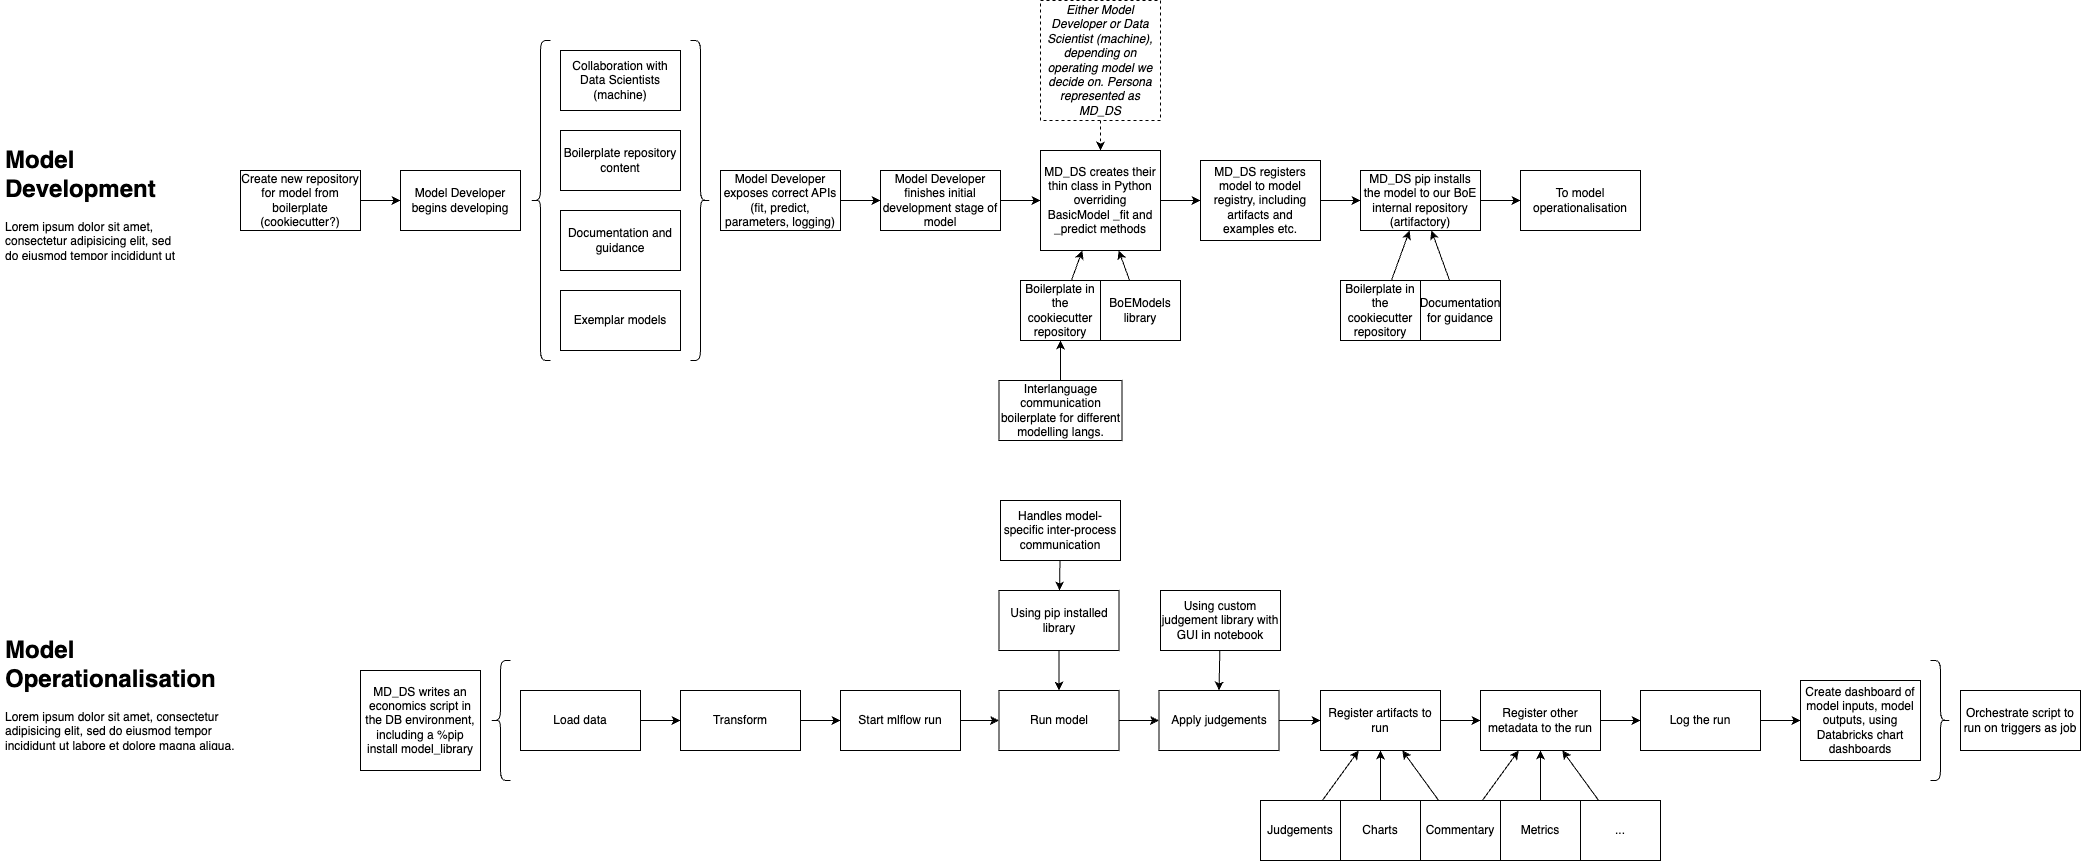

The diagram above was exported from draw.io. Its source (the exported page's mxGraphModel, read from the mxfile embedded in the PNG):
<mxGraphModel dx="2396" dy="1538" grid="1" gridSize="10" guides="1" tooltips="1" connect="1" arrows="1" fold="1" page="1" pageScale="1" pageWidth="827" pageHeight="1169" math="0" shadow="0">
  <root>
    <mxCell id="0" />
    <mxCell id="1" parent="0" />
    <mxCell id="2" value="Model Developer begins developing" style="rounded=0;whiteSpace=wrap;html=1;" parent="1" vertex="1">
      <mxGeometry x="80" y="210" width="120" height="60" as="geometry" />
    </mxCell>
    <mxCell id="17" style="edgeStyle=none;html=1;" parent="1" source="4" target="16" edge="1">
      <mxGeometry relative="1" as="geometry" />
    </mxCell>
    <mxCell id="4" value="Model Developer exposes correct APIs (fit, predict, parameters, logging)" style="rounded=0;whiteSpace=wrap;html=1;" parent="1" vertex="1">
      <mxGeometry x="400" y="210" width="120" height="60" as="geometry" />
    </mxCell>
    <mxCell id="7" value="Boilerplate repository content" style="rounded=0;whiteSpace=wrap;html=1;" parent="1" vertex="1">
      <mxGeometry x="240" y="170" width="120" height="60" as="geometry" />
    </mxCell>
    <mxCell id="8" value="Documentation and guidance" style="rounded=0;whiteSpace=wrap;html=1;" parent="1" vertex="1">
      <mxGeometry x="240" y="250" width="120" height="60" as="geometry" />
    </mxCell>
    <mxCell id="9" value="Exemplar models" style="rounded=0;whiteSpace=wrap;html=1;" parent="1" vertex="1">
      <mxGeometry x="240" y="330" width="120" height="60" as="geometry" />
    </mxCell>
    <mxCell id="12" value="Collaboration with Data Scientists (machine)" style="rounded=0;whiteSpace=wrap;html=1;" parent="1" vertex="1">
      <mxGeometry x="240" y="90" width="120" height="60" as="geometry" />
    </mxCell>
    <mxCell id="13" value="" style="shape=curlyBracket;whiteSpace=wrap;html=1;rounded=1;labelPosition=left;verticalLabelPosition=middle;align=right;verticalAlign=middle;" parent="1" vertex="1">
      <mxGeometry x="210" y="80" width="20" height="320" as="geometry" />
    </mxCell>
    <mxCell id="14" value="" style="shape=curlyBracket;whiteSpace=wrap;html=1;rounded=1;flipH=1;labelPosition=right;verticalLabelPosition=middle;align=left;verticalAlign=middle;" parent="1" vertex="1">
      <mxGeometry x="370" y="80" width="20" height="320" as="geometry" />
    </mxCell>
    <mxCell id="27" style="edgeStyle=none;html=1;" parent="1" source="16" target="20" edge="1">
      <mxGeometry relative="1" as="geometry" />
    </mxCell>
    <mxCell id="16" value="Model Developer finishes initial development stage of model" style="rounded=0;whiteSpace=wrap;html=1;" parent="1" vertex="1">
      <mxGeometry x="560" y="210" width="120" height="60" as="geometry" />
    </mxCell>
    <mxCell id="31" style="edgeStyle=none;html=1;dashed=1;" parent="1" source="18" target="20" edge="1">
      <mxGeometry relative="1" as="geometry" />
    </mxCell>
    <mxCell id="18" value="&lt;i&gt;Either Model Developer or Data Scientist (machine), depending on operating model we decide on. Persona represented as MD_DS&lt;/i&gt;" style="rounded=0;whiteSpace=wrap;html=1;dashed=1;" parent="1" vertex="1">
      <mxGeometry x="720" y="40" width="120" height="120" as="geometry" />
    </mxCell>
    <mxCell id="56" value="" style="edgeStyle=none;html=1;" parent="1" source="20" target="54" edge="1">
      <mxGeometry relative="1" as="geometry" />
    </mxCell>
    <mxCell id="20" value="MD_DS creates their thin class in Python overriding BasicModel _fit and _predict methods" style="rounded=0;whiteSpace=wrap;html=1;" parent="1" vertex="1">
      <mxGeometry x="720" y="190" width="120" height="100" as="geometry" />
    </mxCell>
    <mxCell id="23" style="edgeStyle=none;html=1;" parent="1" source="22" target="2" edge="1">
      <mxGeometry relative="1" as="geometry" />
    </mxCell>
    <mxCell id="22" value="Create new repository for model from boilerplate (cookiecutter?)" style="rounded=0;whiteSpace=wrap;html=1;" parent="1" vertex="1">
      <mxGeometry x="-80" y="210" width="120" height="60" as="geometry" />
    </mxCell>
    <mxCell id="26" style="edgeStyle=none;html=1;" parent="1" source="25" target="20" edge="1">
      <mxGeometry relative="1" as="geometry" />
    </mxCell>
    <mxCell id="25" value="Boilerplate in the cookiecutter repository" style="rounded=0;whiteSpace=wrap;html=1;" parent="1" vertex="1">
      <mxGeometry x="700" y="320" width="80" height="60" as="geometry" />
    </mxCell>
    <mxCell id="29" style="edgeStyle=none;html=1;" parent="1" source="28" target="20" edge="1">
      <mxGeometry relative="1" as="geometry" />
    </mxCell>
    <mxCell id="28" value="BoEModels library" style="rounded=0;whiteSpace=wrap;html=1;" parent="1" vertex="1">
      <mxGeometry x="780" y="320" width="80" height="60" as="geometry" />
    </mxCell>
    <mxCell id="61" style="edgeStyle=none;html=1;" edge="1" parent="1" source="34" target="60">
      <mxGeometry relative="1" as="geometry" />
    </mxCell>
    <mxCell id="34" value="MD_DS pip installs the model to our BoE internal repository (artifactory)" style="rounded=0;whiteSpace=wrap;html=1;" parent="1" vertex="1">
      <mxGeometry x="1040" y="210" width="120" height="60" as="geometry" />
    </mxCell>
    <mxCell id="37" style="edgeStyle=none;html=1;" parent="1" source="36" target="34" edge="1">
      <mxGeometry relative="1" as="geometry" />
    </mxCell>
    <mxCell id="36" value="Boilerplate in the cookiecutter repository" style="rounded=0;whiteSpace=wrap;html=1;" parent="1" vertex="1">
      <mxGeometry x="1020" y="320" width="80" height="60" as="geometry" />
    </mxCell>
    <mxCell id="43" style="edgeStyle=none;html=1;" parent="1" source="42" target="25" edge="1">
      <mxGeometry relative="1" as="geometry" />
    </mxCell>
    <mxCell id="42" value="Interlanguage communication boilerplate for different modelling langs." style="rounded=0;whiteSpace=wrap;html=1;" parent="1" vertex="1">
      <mxGeometry x="678.5" y="420" width="123" height="60" as="geometry" />
    </mxCell>
    <mxCell id="45" style="edgeStyle=none;html=1;" parent="1" source="44" target="34" edge="1">
      <mxGeometry relative="1" as="geometry" />
    </mxCell>
    <mxCell id="44" value="Documentation for guidance" style="rounded=0;whiteSpace=wrap;html=1;" parent="1" vertex="1">
      <mxGeometry x="1100" y="320" width="80" height="60" as="geometry" />
    </mxCell>
    <mxCell id="57" value="" style="edgeStyle=none;html=1;" parent="1" source="54" target="34" edge="1">
      <mxGeometry relative="1" as="geometry" />
    </mxCell>
    <mxCell id="54" value="MD_DS registers model to model registry, including artifacts and examples etc." style="rounded=0;whiteSpace=wrap;html=1;" parent="1" vertex="1">
      <mxGeometry x="880" y="200" width="120" height="80" as="geometry" />
    </mxCell>
    <mxCell id="58" value="&lt;h1&gt;Model Development&lt;/h1&gt;&lt;p&gt;Lorem ipsum dolor sit amet, consectetur adipisicing elit, sed do eiusmod tempor incididunt ut labore et dolore magna aliqua.&lt;/p&gt;" style="text;html=1;strokeColor=none;fillColor=none;spacing=5;spacingTop=-20;whiteSpace=wrap;overflow=hidden;rounded=0;" vertex="1" parent="1">
      <mxGeometry x="-320" y="180" width="190" height="120" as="geometry" />
    </mxCell>
    <mxCell id="59" value="&lt;h1&gt;Model Operationalisation&lt;/h1&gt;&lt;p&gt;Lorem ipsum dolor sit amet, consectetur adipisicing elit, sed do eiusmod tempor incididunt ut labore et dolore magna aliqua.&lt;/p&gt;" style="text;html=1;strokeColor=none;fillColor=none;spacing=5;spacingTop=-20;whiteSpace=wrap;overflow=hidden;rounded=0;" vertex="1" parent="1">
      <mxGeometry x="-320" y="670" width="240" height="120" as="geometry" />
    </mxCell>
    <mxCell id="60" value="To model operationalisation" style="rounded=0;whiteSpace=wrap;html=1;" vertex="1" parent="1">
      <mxGeometry x="1200" y="210" width="120" height="60" as="geometry" />
    </mxCell>
    <mxCell id="62" value="MD_DS writes an economics script in the DB environment, including a %pip install model_library" style="rounded=0;whiteSpace=wrap;html=1;" vertex="1" parent="1">
      <mxGeometry x="40" y="710" width="120" height="100" as="geometry" />
    </mxCell>
    <mxCell id="70" style="edgeStyle=none;html=1;" edge="1" parent="1" source="63" target="64">
      <mxGeometry relative="1" as="geometry" />
    </mxCell>
    <mxCell id="63" value="Load data" style="rounded=0;whiteSpace=wrap;html=1;" vertex="1" parent="1">
      <mxGeometry x="200" y="730" width="120" height="60" as="geometry" />
    </mxCell>
    <mxCell id="74" value="" style="edgeStyle=none;html=1;" edge="1" parent="1" source="64" target="73">
      <mxGeometry relative="1" as="geometry" />
    </mxCell>
    <mxCell id="64" value="Transform" style="rounded=0;whiteSpace=wrap;html=1;" vertex="1" parent="1">
      <mxGeometry x="360" y="730" width="120" height="60" as="geometry" />
    </mxCell>
    <mxCell id="72" value="" style="edgeStyle=none;html=1;" edge="1" parent="1" source="65" target="68">
      <mxGeometry relative="1" as="geometry" />
    </mxCell>
    <mxCell id="65" value="Run model" style="rounded=0;whiteSpace=wrap;html=1;" vertex="1" parent="1">
      <mxGeometry x="678.5" y="730" width="120" height="60" as="geometry" />
    </mxCell>
    <mxCell id="69" style="edgeStyle=none;html=1;" edge="1" parent="1" source="66" target="65">
      <mxGeometry relative="1" as="geometry" />
    </mxCell>
    <mxCell id="66" value="Using pip installed library" style="rounded=0;whiteSpace=wrap;html=1;" vertex="1" parent="1">
      <mxGeometry x="678.5" y="630" width="120" height="60" as="geometry" />
    </mxCell>
    <mxCell id="67" value="" style="shape=curlyBracket;whiteSpace=wrap;html=1;rounded=1;labelPosition=left;verticalLabelPosition=middle;align=right;verticalAlign=middle;" vertex="1" parent="1">
      <mxGeometry x="170" y="700" width="20" height="120" as="geometry" />
    </mxCell>
    <mxCell id="79" value="" style="edgeStyle=none;html=1;" edge="1" parent="1" source="68" target="78">
      <mxGeometry relative="1" as="geometry" />
    </mxCell>
    <mxCell id="68" value="Apply judgements" style="rounded=0;whiteSpace=wrap;html=1;" vertex="1" parent="1">
      <mxGeometry x="838.5" y="730" width="120" height="60" as="geometry" />
    </mxCell>
    <mxCell id="75" style="edgeStyle=none;html=1;" edge="1" parent="1" source="73" target="65">
      <mxGeometry relative="1" as="geometry" />
    </mxCell>
    <mxCell id="73" value="Start mlflow run" style="rounded=0;whiteSpace=wrap;html=1;" vertex="1" parent="1">
      <mxGeometry x="520" y="730" width="120" height="60" as="geometry" />
    </mxCell>
    <mxCell id="77" style="edgeStyle=none;html=1;entryX=0.5;entryY=0;entryDx=0;entryDy=0;" edge="1" parent="1" source="76" target="68">
      <mxGeometry relative="1" as="geometry" />
    </mxCell>
    <mxCell id="76" value="Using custom judgement library with GUI in notebook" style="rounded=0;whiteSpace=wrap;html=1;" vertex="1" parent="1">
      <mxGeometry x="840" y="630" width="120" height="60" as="geometry" />
    </mxCell>
    <mxCell id="89" style="edgeStyle=none;html=1;" edge="1" parent="1" source="78" target="88">
      <mxGeometry relative="1" as="geometry" />
    </mxCell>
    <mxCell id="78" value="Register artifacts to run" style="rounded=0;whiteSpace=wrap;html=1;" vertex="1" parent="1">
      <mxGeometry x="1000" y="730" width="120" height="60" as="geometry" />
    </mxCell>
    <mxCell id="82" style="edgeStyle=none;html=1;" edge="1" parent="1" source="80" target="78">
      <mxGeometry relative="1" as="geometry" />
    </mxCell>
    <mxCell id="80" value="Judgements" style="rounded=0;whiteSpace=wrap;html=1;" vertex="1" parent="1">
      <mxGeometry x="940" y="840" width="80" height="60" as="geometry" />
    </mxCell>
    <mxCell id="86" style="edgeStyle=none;html=1;" edge="1" parent="1" source="83" target="78">
      <mxGeometry relative="1" as="geometry" />
    </mxCell>
    <mxCell id="83" value="Charts" style="rounded=0;whiteSpace=wrap;html=1;" vertex="1" parent="1">
      <mxGeometry x="1020" y="840" width="80" height="60" as="geometry" />
    </mxCell>
    <mxCell id="87" style="edgeStyle=none;html=1;" edge="1" parent="1" source="85" target="78">
      <mxGeometry relative="1" as="geometry" />
    </mxCell>
    <mxCell id="96" style="edgeStyle=none;html=1;" edge="1" parent="1" source="85" target="88">
      <mxGeometry relative="1" as="geometry" />
    </mxCell>
    <mxCell id="85" value="Commentary" style="rounded=0;whiteSpace=wrap;html=1;" vertex="1" parent="1">
      <mxGeometry x="1100" y="840" width="80" height="60" as="geometry" />
    </mxCell>
    <mxCell id="97" style="edgeStyle=none;html=1;" edge="1" parent="1" source="88" target="90">
      <mxGeometry relative="1" as="geometry" />
    </mxCell>
    <mxCell id="88" value="Register other metadata to the run" style="rounded=0;whiteSpace=wrap;html=1;" vertex="1" parent="1">
      <mxGeometry x="1160" y="730" width="120" height="60" as="geometry" />
    </mxCell>
    <mxCell id="99" style="edgeStyle=none;html=1;" edge="1" parent="1" source="90" target="98">
      <mxGeometry relative="1" as="geometry" />
    </mxCell>
    <mxCell id="90" value="Log the run" style="rounded=0;whiteSpace=wrap;html=1;" vertex="1" parent="1">
      <mxGeometry x="1320" y="730" width="120" height="60" as="geometry" />
    </mxCell>
    <mxCell id="94" style="edgeStyle=none;html=1;" edge="1" parent="1" source="92" target="88">
      <mxGeometry relative="1" as="geometry" />
    </mxCell>
    <mxCell id="92" value="Metrics" style="rounded=0;whiteSpace=wrap;html=1;" vertex="1" parent="1">
      <mxGeometry x="1180" y="840" width="80" height="60" as="geometry" />
    </mxCell>
    <mxCell id="95" style="edgeStyle=none;html=1;" edge="1" parent="1" source="93" target="88">
      <mxGeometry relative="1" as="geometry" />
    </mxCell>
    <mxCell id="93" value="..." style="rounded=0;whiteSpace=wrap;html=1;" vertex="1" parent="1">
      <mxGeometry x="1260" y="840" width="80" height="60" as="geometry" />
    </mxCell>
    <mxCell id="98" value="Create dashboard of model inputs, model outputs, using Databricks chart dashboards" style="rounded=0;whiteSpace=wrap;html=1;" vertex="1" parent="1">
      <mxGeometry x="1480" y="720" width="120" height="80" as="geometry" />
    </mxCell>
    <mxCell id="101" value="" style="shape=curlyBracket;whiteSpace=wrap;html=1;rounded=1;flipH=1;labelPosition=right;verticalLabelPosition=middle;align=left;verticalAlign=middle;" vertex="1" parent="1">
      <mxGeometry x="1610" y="700" width="20" height="120" as="geometry" />
    </mxCell>
    <mxCell id="103" value="Orchestrate script to run on triggers as job" style="rounded=0;whiteSpace=wrap;html=1;" vertex="1" parent="1">
      <mxGeometry x="1640" y="730" width="120" height="60" as="geometry" />
    </mxCell>
    <mxCell id="106" style="edgeStyle=none;html=1;" edge="1" parent="1" source="104" target="66">
      <mxGeometry relative="1" as="geometry" />
    </mxCell>
    <mxCell id="104" value="Handles model-specific inter-process communication" style="rounded=0;whiteSpace=wrap;html=1;" vertex="1" parent="1">
      <mxGeometry x="680" y="540" width="120" height="60" as="geometry" />
    </mxCell>
  </root>
</mxGraphModel>